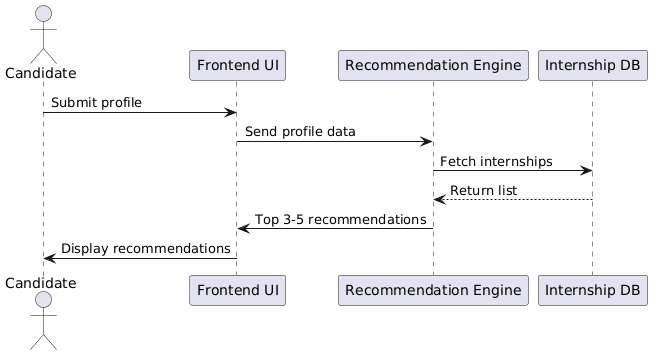

The diagram above was rendered by PlantUML. Its source (embedded in the PNG):
@startuml
actor Candidate
participant "Frontend UI" as UI
participant "Recommendation Engine" as Engine
participant "Internship DB" as DB

Candidate -> UI: Submit profile
UI -> Engine: Send profile data
Engine -> DB: Fetch internships
DB --> Engine: Return list
Engine -> UI: Top 3-5 recommendations
UI -> Candidate: Display recommendations
@enduml